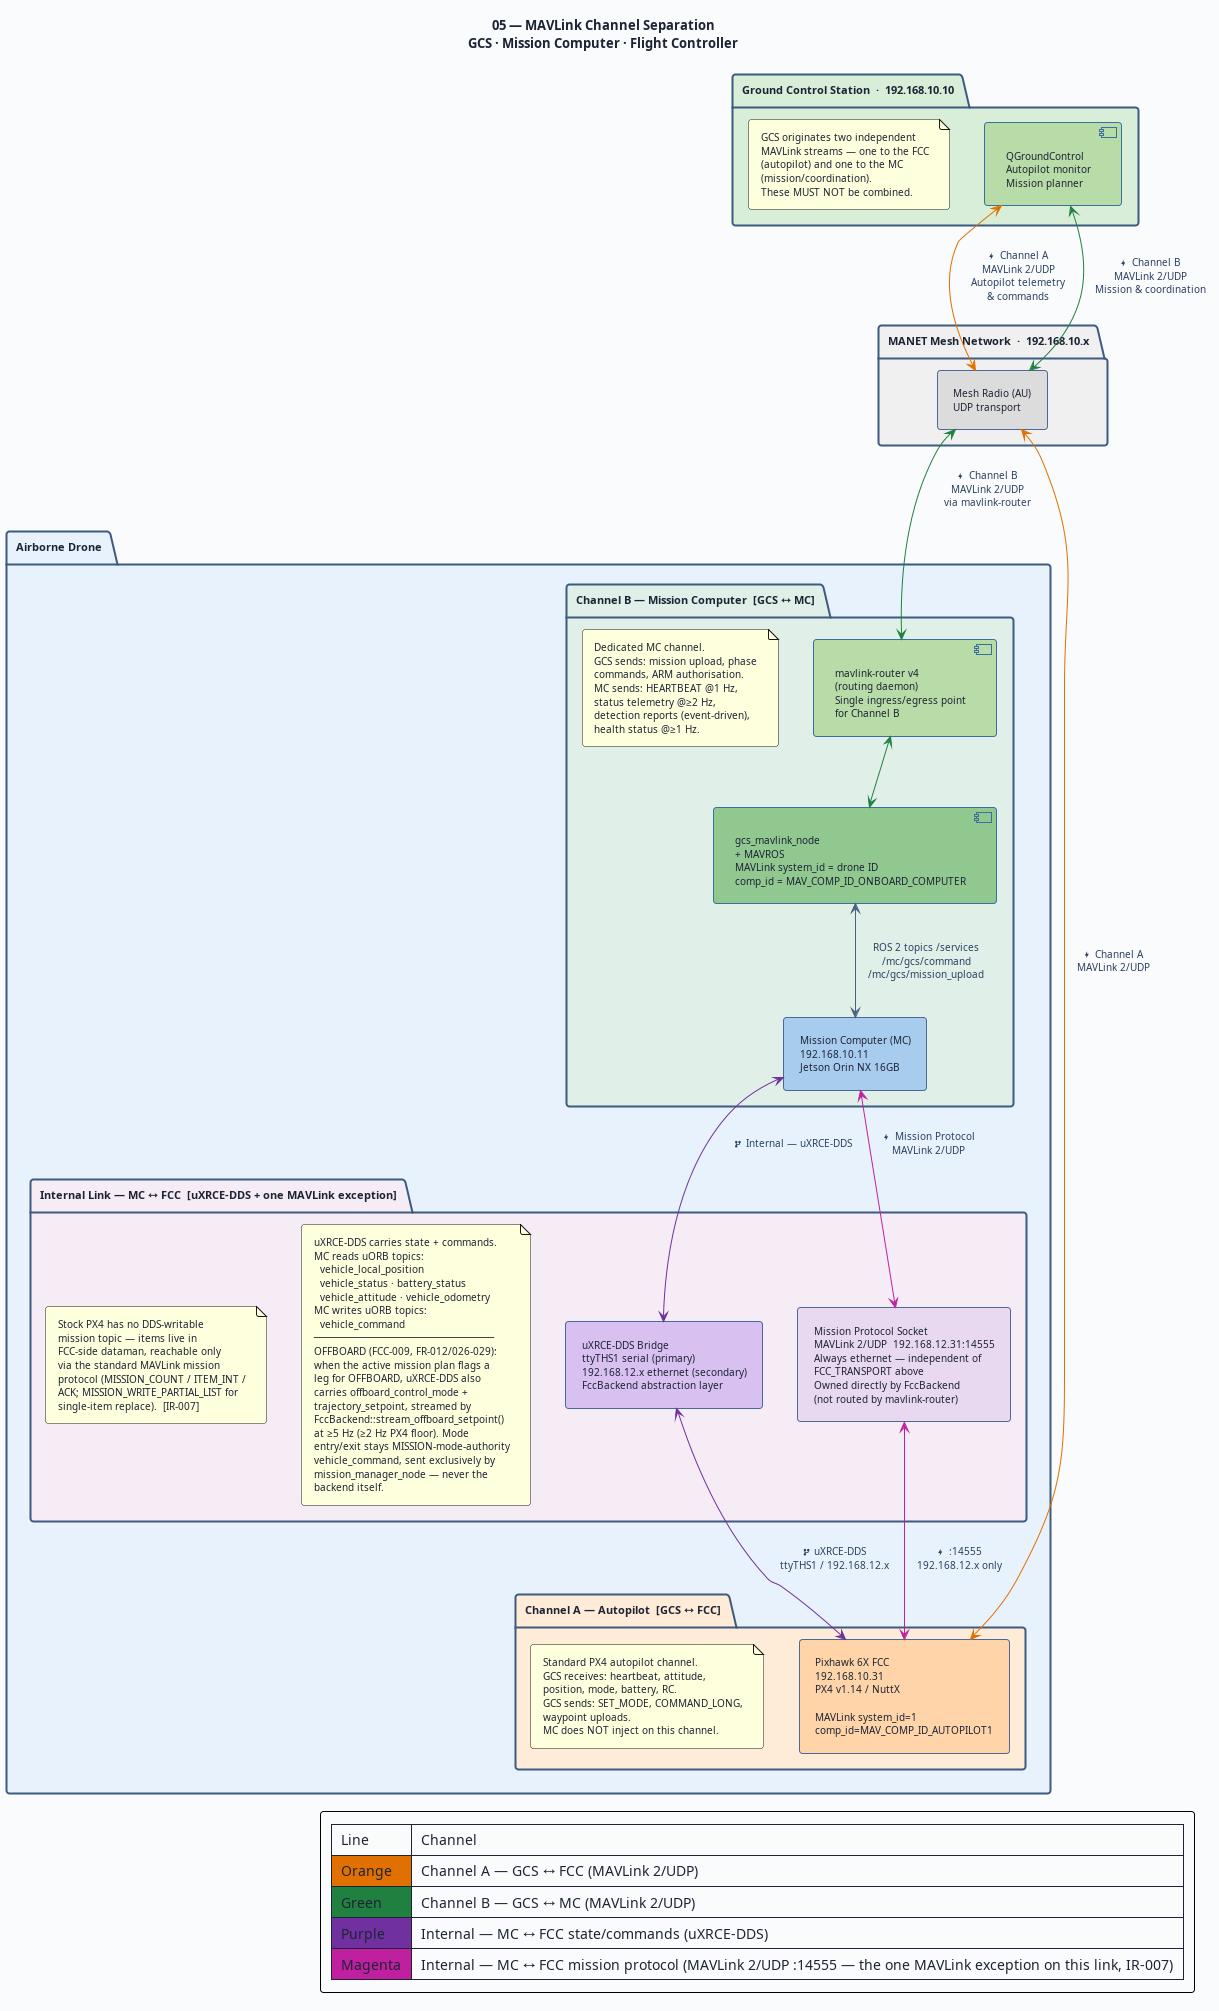

The diagram above was rendered by PlantUML. Its source (embedded in the PNG):
@startuml 05-mavlink-channels
' ─────────────────────────────────────────────────────────────
' Diagram 05: MAVLink Channel Separation
' Swarm Search Drone — Mission Computer (AI MC)
' MC-SRS-001  IR-010 to IR-014
' ─────────────────────────────────────────────────────────────

title "05 — MAVLink Channel Separation\nGCS · Mission Computer · Flight Controller"

top to bottom direction

skinparam BackgroundColor #FAFBFC
skinparam DefaultFontColor #1C2334
skinparam DefaultFontSize 10
skinparam TitleFontSize 13
skinparam TitleFontStyle bold
skinparam ArrowColor #4A6080
skinparam ArrowFontColor #2A4060
skinparam ArrowFontSize 10
skinparam RoundCorner 6
skinparam Padding 6

skinparam package {
  BackgroundColor #F4F8FF
  BorderColor #3D5A80
  BorderThickness 2
  FontSize 11
  FontStyle bold
}

skinparam rectangle {
  BackgroundColor #E8F0FA
  BorderColor #4A6898
  BorderThickness 1
  FontSize 10
}

skinparam component {
  BackgroundColor #D8E8F8
  BorderColor #3A70A0
  BorderThickness 1
  FontSize 10
}

' ═══════════════════════════════════════════════════
' GROUND CONTROL STATION
' ═══════════════════════════════════════════════════
package "Ground Control Station  ·  192.168.10.10" as GCS_PKG #D8EED8 {
  component "QGroundControl\nAutopilot monitor\nMission planner" as QGC #B8DCA8

  note as N_GCS
    GCS originates two independent
    MAVLink streams — one to the FCC
    (autopilot) and one to the MC
    (mission/coordination).
    These MUST NOT be combined.
  end note
}

' ═══════════════════════════════════════════════════
' MANET MESH NETWORK (transport layer)
' ═══════════════════════════════════════════════════
package "MANET Mesh Network  ·  192.168.10.x" as MANET_PKG #F0F0F0 {
  rectangle "Mesh Radio (AU)\nUDP transport" as AU #DCDCDC
}

' ═══════════════════════════════════════════════════
' AIRBORNE DRONE
' ═══════════════════════════════════════════════════
package "Airborne Drone" as DRONE_PKG #E8F2FC {

  ' ── CHANNEL A: GCS ↔ FCC ──────────────────────
  package "Channel A — Autopilot  [GCS ↔ FCC]" as CHAN_A #FFECD8 {
    rectangle "Pixhawk 6X FCC\n192.168.10.31\nPX4 v1.14 / NuttX\n\nMAVLink system_id=1\ncomp_id=MAV_COMP_ID_AUTOPILOT1" as FCC #FFD4A8

    note as N_A
      Standard PX4 autopilot channel.
      GCS receives: heartbeat, attitude,
      position, mode, battery, RC.
      GCS sends: SET_MODE, COMMAND_LONG,
      waypoint uploads.
      MC does NOT inject on this channel.
    end note
  }

  ' ── CHANNEL B: GCS ↔ MC ───────────────────────
  package "Channel B — Mission Computer  [GCS ↔ MC]" as CHAN_B #E0F0E8 {

    component "mavlink-router v4\n(routing daemon)\nSingle ingress/egress point\nfor Channel B" as MLR #B8DCA8

    component "gcs_mavlink_node\n+ MAVROS\nMAVLink system_id = drone ID\ncomp_id = MAV_COMP_ID_ONBOARD_COMPUTER" as GCS_NODE #90C890

    rectangle "Mission Computer (MC)\n192.168.10.11\nJetson Orin NX 16GB" as MC #A8CCEE

    note as N_B
      Dedicated MC channel.
      GCS sends: mission upload, phase
      commands, ARM authorisation.
      MC sends: HEARTBEAT @1 Hz,
      status telemetry @≥2 Hz,
      detection reports (event-driven),
      health status @≥1 Hz.
    end note
  }

  ' ── INTERNAL: MC ↔ FCC ────────────────────────
  package "Internal Link — MC ↔ FCC  [uXRCE-DDS + one MAVLink exception]" as CHAN_C #F5ECF5 {
    rectangle "uXRCE-DDS Bridge\nttyTHS1 serial (primary)\n192.168.12.x ethernet (secondary)\nFccBackend abstraction layer" as DDS #D8C0F0

    rectangle "Mission Protocol Socket\nMAVLink 2/UDP  192.168.12.31:14555\nAlways ethernet — independent of\nFCC_TRANSPORT above\nOwned directly by FccBackend\n(not routed by mavlink-router)" as MISSPROTO #E8D8F0

    note as N_C
      uXRCE-DDS carries state + commands.
      MC reads uORB topics:
        vehicle_local_position
        vehicle_status · battery_status
        vehicle_attitude · vehicle_odometry
      MC writes uORB topics:
        vehicle_command
      ──────────────────────────────
      OFFBOARD (FCC-009, FR-012/026-029):
      when the active mission plan flags a
      leg for OFFBOARD, uXRCE-DDS also
      carries offboard_control_mode +
      trajectory_setpoint, streamed by
      FccBackend::stream_offboard_setpoint()
      at ≥5 Hz (≥2 Hz PX4 floor). Mode
      entry/exit stays MISSION-mode-authority
      vehicle_command, sent exclusively by
      mission_manager_node — never the
      backend itself.
    end note

    note as N_C2
      Stock PX4 has no DDS-writable
      mission topic — items live in
      FCC-side dataman, reachable only
      via the standard MAVLink mission
      protocol (MISSION_COUNT / ITEM_INT /
      ACK; MISSION_WRITE_PARTIAL_LIST for
      single-item replace).  [IR-007]
    end note
  }
}

' ═══════════════════════════════════════════════════
' CONNECTIONS
' ═══════════════════════════════════════════════════

' Channel A: GCS ↔ FCC  (orange)
QGC <-[#E07000]-> AU : "  <&bolt> Channel A\n  MAVLink 2/UDP\n  Autopilot telemetry\n  & commands"
AU <-[#E07000]-> FCC : "  <&bolt> Channel A\n  MAVLink 2/UDP"

' Channel B: GCS ↔ MC  (green)
QGC <-[#208040]-> AU : "  <&bolt> Channel B\n  MAVLink 2/UDP\n  Mission & coordination"
AU <-[#208040]-> MLR : "  <&bolt> Channel B\n  MAVLink 2/UDP\n  via mavlink-router"
MLR <-[#208040]-> GCS_NODE
GCS_NODE <--> MC : "  ROS 2 topics /services\n  /mc/gcs/command\n  /mc/gcs/mission_upload"

' Internal: MC ↔ FCC  (purple — uXRCE-DDS)
MC <-[#7030A0]-> DDS : "  <&fork> Internal — uXRCE-DDS"
DDS <-[#7030A0]-> FCC : "  <&fork> uXRCE-DDS\n  ttyTHS1 / 192.168.12.x"

' Internal: MC ↔ FCC mission protocol  (magenta — MAVLink, the one exception)
MC <-[#C020A0]-> MISSPROTO : "  <&bolt> Mission Protocol\n  MAVLink 2/UDP"
MISSPROTO <-[#C020A0]-> FCC : "  <&bolt> :14555\n  192.168.12.x only"

legend right
  | Line | Channel |
  | <#E07000> Orange | Channel A — GCS ↔ FCC (MAVLink 2/UDP) |
  | <#208040> Green | Channel B — GCS ↔ MC (MAVLink 2/UDP) |
  | <#7030A0> Purple | Internal — MC ↔ FCC state/commands (uXRCE-DDS) |
  | <#C020A0> Magenta | Internal — MC ↔ FCC mission protocol (MAVLink 2/UDP :14555 — the one MAVLink exception on this link, IR-007) |
endlegend

@enduml